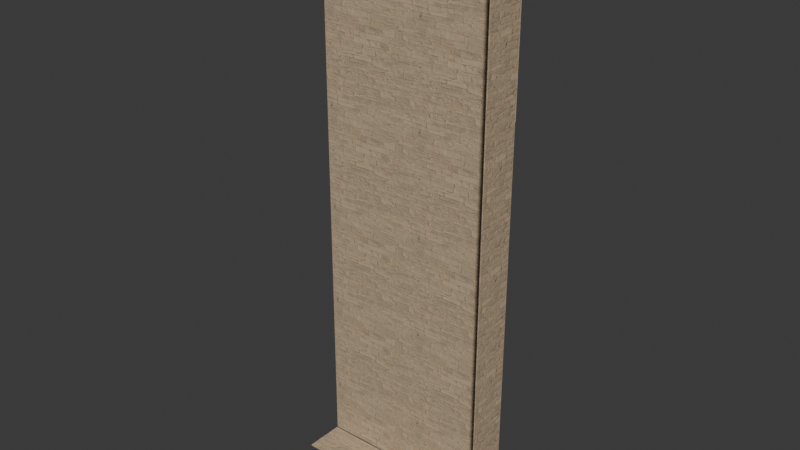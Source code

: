 # Source: b-receivers-link-north-east.blend  (saved by Blender 5.2.44; exported with 4.5.12 LTS)
import bpy
from mathutils import Matrix  # noqa: F401  (used for matrix-valued properties, if any)

bpy.ops.wm.read_factory_settings(use_empty=True)
scene = bpy.context.scene
scene.name = 'Scene'

# ---- collections
col_collection = bpy.data.collections.new('Collection'); scene.collection.children.link(col_collection)

# ---- images (referenced by path relative to the original .blend; pixels are not part of the script)
import os
ASSET_DIR = os.environ.get("B2B_ASSET_DIR", "")  # directory of the original .blend (textures are referenced by path, not embedded)
HERE = os.path.dirname(os.path.abspath(__file__))  # packed textures are extracted next to this script under _unpacked/

def load_image(name, relpath, width, height, colorspace="sRGB"):
    """Load a texture the original file referenced (path relative to the .blend, or extracted next to this script)."""
    p = next((c for c in (os.path.join(HERE, relpath), os.path.join(ASSET_DIR, relpath)) if relpath and os.path.exists(c)), "")
    if p:
        img = bpy.data.images.load(p, check_existing=True)
        img.name = name
    else:  # same state as the original file: an image datablock whose file is absent (Cycles renders it pink)
        img = bpy.data.images.new(name, width, height)
        img.source = "FILE"
        img.filepath = "//" + (relpath or name)
    img.colorspace_settings.name = colorspace
    return img
img_bz06_service_stone_albedo_png = load_image('bz06_service_stone-albedo.png', '_unpacked/bz06_service_stone-albedo.ed7a4991.png', 1024, 1024, 'sRGB')
img_bz06_service_stone_arm_png = load_image('bz06_service_stone-arm.png', '_unpacked/bz06_service_stone-arm.485e600e.png', 1024, 1024, 'Non-Color')
img_bz06_service_stone_normal_png = load_image('bz06_service_stone-normal.png', '_unpacked/bz06_service_stone-normal.f6204536.png', 1024, 1024, 'Non-Color')

# ---- materials (node trees are filled in below, after node groups)
mat_bz06_service_stone = bpy.data.materials.new('bz06_service_stone')

# ---- node groups
ng_gltf_material_output = bpy.data.node_groups.new('glTF Material Output', 'ShaderNodeTree')
_s = ng_gltf_material_output.interface.new_socket(name='Occlusion', in_out='INPUT', socket_type='NodeSocketFloat')
_N = ng_gltf_material_output.nodes; _L = ng_gltf_material_output.links
n0 = _N.new('NodeGroupInput'); n0.name = 'Group Input'; n0.location = (0, 0)

# ---- material node trees
mat_bz06_service_stone.use_nodes = True; mat_bz06_service_stone.node_tree.nodes.clear()
_N = mat_bz06_service_stone.node_tree.nodes; _L = mat_bz06_service_stone.node_tree.links
n0 = _N.new('ShaderNodeBsdfPrincipled'); n0.name = 'Principled BSDF'; n0.location = (-200, 100)
n0.inputs[10].default_value = 0.005
n1 = _N.new('ShaderNodeOutputMaterial'); n1.name = 'Material Output'; n1.location = (200, 100)
n2 = _N.new('ShaderNodeTexImage'); n2.name = 'Image Texture'; n2.location = (-700, 300)
n2.image = img_bz06_service_stone_albedo_png
n3 = _N.new('ShaderNodeMix'); n3.name = 'Mix'; n3.location = (-350, 300)
n3.data_type = 'RGBA'
n3.blend_type = 'MULTIPLY'
n3.inputs[0].default_value = 1.0
n3.inputs[7].default_value = (1.0, 1.0, 1.0, 1.0)
n4 = _N.new('ShaderNodeTexImage'); n4.name = 'Image Texture.001'; n4.location = (-700, -50)
n4.image = img_bz06_service_stone_arm_png
n5 = _N.new('ShaderNodeSeparateColor'); n5.name = 'Separate Color'; n5.location = (-350, -50)
n6 = _N.new('ShaderNodeMath'); n6.name = 'Math'; n6.location = (0, 0)
n6.operation = 'MULTIPLY'
n6.inputs[1].default_value = 0.94
n7 = _N.new('ShaderNodeGroup'); n7.name = 'Group'; n7.location = (0, -250)
n7.node_tree = ng_gltf_material_output
n8 = _N.new('ShaderNodeTexImage'); n8.name = 'Image Texture.002'; n8.location = (-700, -400)
n8.image = img_bz06_service_stone_normal_png
n9 = _N.new('ShaderNodeNormalMap'); n9.name = 'Normal Map'; n9.location = (-350, -400)
n9.width = 160
n9.inputs[0].default_value = 0.42
_L.new(n0.outputs[0], n1.inputs[0])
_L.new(n2.outputs[0], n3.inputs[6])
_L.new(n3.outputs[2], n0.inputs[0])
_L.new(n4.outputs[0], n5.inputs[0])
_L.new(n5.outputs[1], n6.inputs[0])
_L.new(n6.outputs[0], n0.inputs[2])
_L.new(n5.outputs[0], n7.inputs[0])
_L.new(n8.outputs[0], n9.inputs[1])
_L.new(n9.outputs[0], n0.inputs[5])
n1.is_active_output = True

# ---- world
world_world = bpy.data.worlds.new('World'); scene.world = world_world
world_world.use_nodes = True; world_world.node_tree.nodes.clear()
_N = world_world.node_tree.nodes; _L = world_world.node_tree.links
n0 = _N.new('ShaderNodeOutputWorld'); n0.name = 'World Output'; n0.location = (200, 100)
n1 = _N.new('ShaderNodeBackground'); n1.name = 'Background'; n1.location = (-200, 100)
n1.inputs[0].default_value = (0.05088, 0.05088, 0.05088, 1.0)
_L.new(n1.outputs[0], n0.inputs[0])
n0.is_active_output = True
world_world.color = (0.05088, 0.05088, 0.05088)
world_world.sun_shadow_jitter_overblur = 0.0

# ---- meshes
me_lne_n_field = bpy.data.meshes.new('lne-n-field')
me_lne_n_field.from_pydata([(0.0, -5.0, 0.0), (3.592, -5.0, 0.0), (3.592, -5.0, 0.12), (0.0, -5.0, 0.12)], [], [(3, 2, 1, 0)])
_uv = me_lne_n_field.uv_layers.new(name='UVMap')
_uv.uv.foreach_set('vector', [0.0, 0.06667, 1.996, 0.06667, 1.996, 0.0, 0.0, 0.0])
_ca = me_lne_n_field.color_attributes.new('COLOR_0', 'FLOAT_COLOR', 'POINT')
_ca.data.foreach_set('color', [0.955, 0.955, 0.955, 1.0, 0.955, 0.955, 0.955, 1.0, 0.955, 0.955, 0.955, 1.0, 0.955, 0.955, 0.955, 1.0])
me_lne_n_field.materials.append(mat_bz06_service_stone)
me_lne_n_field.update()
me_lne_n_field_001 = bpy.data.meshes.new('lne-n-field.001')
me_lne_n_field_001.from_pydata([(0.0, -5.0, 0.12), (3.592, -5.0, 0.12), (3.592, -5.0, 0.18), (0.0, -5.0, 0.18)], [], [(3, 2, 1, 0)])
_uv = me_lne_n_field_001.uv_layers.new(name='UVMap')
_uv.uv.foreach_set('vector', [0.0, 0.1, 1.996, 0.1, 1.996, 0.06667, 0.0, 0.06667])
_ca = me_lne_n_field_001.color_attributes.new('COLOR_0', 'FLOAT_COLOR', 'POINT')
_ca.data.foreach_set('color', [0.955, 0.955, 0.955, 1.0, 0.955, 0.955, 0.955, 1.0, 1.0, 1.0, 1.0, 1.0, 1.0, 1.0, 1.0, 1.0])
me_lne_n_field_001.materials.append(mat_bz06_service_stone)
me_lne_n_field_001.update()
me_lne_n_field_002 = bpy.data.meshes.new('lne-n-field.002')
me_lne_n_field_002.from_pydata([(0.0, -5.0, 0.18), (3.592, -5.0, 0.18), (3.592, -5.0, 7.0), (0.0, -5.0, 7.0)], [], [(3, 2, 1, 0)])
_uv = me_lne_n_field_002.uv_layers.new(name='UVMap')
_uv.uv.foreach_set('vector', [0.0, 3.889, 1.996, 3.889, 1.996, 0.1, 0.0, 0.1])
_ca = me_lne_n_field_002.color_attributes.new('COLOR_0', 'FLOAT_COLOR', 'POINT')
_ca.data.foreach_set('color', [1.0, 1.0, 1.0, 1.0, 1.0, 1.0, 1.0, 1.0, 1.0, 1.0, 1.0, 1.0, 1.0, 1.0, 1.0, 1.0])
me_lne_n_field_002.materials.append(mat_bz06_service_stone)
me_lne_n_field_002.update()
me_lne_n_field_003 = bpy.data.meshes.new('lne-n-field.003')
me_lne_n_field_003.from_pydata([(0.0, -5.0, 7.0), (3.592, -5.0, 7.0), (3.592, -5.0, 9.9), (0.0, -5.0, 9.9)], [], [(3, 2, 1, 0)])
_uv = me_lne_n_field_003.uv_layers.new(name='UVMap')
_uv.uv.foreach_set('vector', [0.0, 5.5, 1.996, 5.5, 1.996, 3.889, 0.0, 3.889])
_ca = me_lne_n_field_003.color_attributes.new('COLOR_0', 'FLOAT_COLOR', 'POINT')
_ca.data.foreach_set('color', [1.0, 1.0, 1.0, 1.0, 1.0, 1.0, 1.0, 1.0, 1.0, 1.0, 1.0, 1.0, 1.0, 1.0, 1.0, 1.0])
me_lne_n_field_003.materials.append(mat_bz06_service_stone)
me_lne_n_field_003.update()
me_lne_n_field_004 = bpy.data.meshes.new('lne-n-field.004')
me_lne_n_field_004.from_pydata([(3.592, -5.015, 0.0), (3.6, -5.015, 0.0), (3.6, -5.015, 0.12), (3.592, -5.015, 0.12)], [], [(3, 2, 1, 0)])
_uv = me_lne_n_field_004.uv_layers.new(name='UVMap')
_uv.uv.foreach_set('vector', [1.996, 0.06667, 2.0, 0.06667, 2.0, 0.0, 1.996, 0.0])
_ca = me_lne_n_field_004.color_attributes.new('COLOR_0', 'FLOAT_COLOR', 'POINT')
_ca.data.foreach_set('color', [0.955, 0.955, 0.955, 1.0, 0.955, 0.955, 0.955, 1.0, 0.955, 0.955, 0.955, 1.0, 0.955, 0.955, 0.955, 1.0])
me_lne_n_field_004.materials.append(mat_bz06_service_stone)
me_lne_n_field_004.update()
me_lne_n_field_005 = bpy.data.meshes.new('lne-n-field.005')
me_lne_n_field_005.from_pydata([(3.592, -5.015, 0.12), (3.6, -5.015, 0.12), (3.6, -5.015, 0.18), (3.592, -5.015, 0.18)], [], [(3, 2, 1, 0)])
_uv = me_lne_n_field_005.uv_layers.new(name='UVMap')
_uv.uv.foreach_set('vector', [1.996, 0.1, 2.0, 0.1, 2.0, 0.06667, 1.996, 0.06667])
_ca = me_lne_n_field_005.color_attributes.new('COLOR_0', 'FLOAT_COLOR', 'POINT')
_ca.data.foreach_set('color', [0.955, 0.955, 0.955, 1.0, 0.955, 0.955, 0.955, 1.0, 1.0, 1.0, 1.0, 1.0, 1.0, 1.0, 1.0, 1.0])
me_lne_n_field_005.materials.append(mat_bz06_service_stone)
me_lne_n_field_005.update()
me_lne_n_field_006 = bpy.data.meshes.new('lne-n-field.006')
me_lne_n_field_006.from_pydata([(3.592, -5.015, 0.18), (3.6, -5.015, 0.18), (3.6, -5.015, 7.0), (3.592, -5.015, 7.0)], [], [(3, 2, 1, 0)])
_uv = me_lne_n_field_006.uv_layers.new(name='UVMap')
_uv.uv.foreach_set('vector', [1.996, 3.889, 2.0, 3.889, 2.0, 0.1, 1.996, 0.1])
_ca = me_lne_n_field_006.color_attributes.new('COLOR_0', 'FLOAT_COLOR', 'POINT')
_ca.data.foreach_set('color', [1.0, 1.0, 1.0, 1.0, 1.0, 1.0, 1.0, 1.0, 1.0, 1.0, 1.0, 1.0, 1.0, 1.0, 1.0, 1.0])
me_lne_n_field_006.materials.append(mat_bz06_service_stone)
me_lne_n_field_006.update()
me_lne_n_field_007 = bpy.data.meshes.new('lne-n-field.007')
me_lne_n_field_007.from_pydata([(3.592, -5.0, 7.0), (3.6, -5.0, 7.0), (3.6, -5.0, 9.9), (3.592, -5.0, 9.9)], [], [(3, 2, 1, 0)])
_uv = me_lne_n_field_007.uv_layers.new(name='UVMap')
_uv.uv.foreach_set('vector', [1.996, 5.5, 2.0, 5.5, 2.0, 3.889, 1.996, 3.889])
_ca = me_lne_n_field_007.color_attributes.new('COLOR_0', 'FLOAT_COLOR', 'POINT')
_ca.data.foreach_set('color', [1.0, 1.0, 1.0, 1.0, 1.0, 1.0, 1.0, 1.0, 1.0, 1.0, 1.0, 1.0, 1.0, 1.0, 1.0, 1.0])
me_lne_n_field_007.materials.append(mat_bz06_service_stone)
me_lne_n_field_007.update()
me_lne_n_party_joint_reveal = bpy.data.meshes.new('lne-n-party-joint-reveal')
me_lne_n_party_joint_reveal.from_pydata([(3.592, -5.0, 0.0), (3.593, -5.0, 0.0), (3.593, -5.015, 0.0), (3.592, -5.015, 0.0), (3.592, -5.0, 7.0), (3.593, -5.0, 7.0), (3.593, -5.015, 7.0), (3.592, -5.015, 7.0)], [], [(1, 2, 3, 0), (7, 6, 5, 4), (4, 5, 1, 0), (5, 6, 2, 1), (6, 7, 3, 2), (7, 4, 0, 3)])
_uv = me_lne_n_party_joint_reveal.uv_layers.new(name='UVMap')
_uv.uv.foreach_set('vector', [1.996, -2.778, 1.996, -2.786, 1.996, -2.786, 1.996, -2.778, 1.996, -2.786, 1.996, -2.786, 1.996, -2.778, 1.996, -2.778, 1.996, 3.889, 1.996, 3.889, 1.996, 0.0, 1.996, 0.0, -2.778, 3.889, -2.786, 3.889, -2.786, 0.0, -2.778, 0.0, 1.996, 3.889, 1.996, 3.889, 1.996, 0.0, 1.996, 0.0, -2.786, 3.889, -2.778, 3.889, -2.778, 0.0, -2.786, 0.0])
_ca = me_lne_n_party_joint_reveal.color_attributes.new('COLOR_0', 'FLOAT_COLOR', 'POINT')
_ca.data.foreach_set('color', [1.0, 1.0, 1.0, 1.0, 1.0, 1.0, 1.0, 1.0, 1.0, 1.0, 1.0, 1.0, 1.0, 1.0, 1.0, 1.0, 1.0, 1.0, 1.0, 1.0, 1.0, 1.0, 1.0, 1.0, 1.0, 1.0, 1.0, 1.0, 1.0, 1.0, 1.0, 1.0])
me_lne_n_party_joint_reveal.materials.append(mat_bz06_service_stone)
me_lne_n_party_joint_reveal.update()
me_lne_n_end_closure = bpy.data.meshes.new('lne-n-end-closure')
me_lne_n_end_closure.from_pydata([(3.58, -5.02, 0.0), (3.6, -5.02, 0.0), (3.6, -5.7, 0.0), (3.58, -5.7, 0.0), (3.58, -5.02, 9.9), (3.6, -5.02, 9.9), (3.6, -5.7, 9.9), (3.58, -5.7, 9.9)], [], [(1, 2, 3, 0), (7, 6, 5, 4), (4, 5, 1, 0), (5, 6, 2, 1), (6, 7, 3, 2), (7, 4, 0, 3)])
_uv = me_lne_n_end_closure.uv_layers.new(name='UVMap')
_uv.uv.foreach_set('vector', [2.0, -2.789, 2.0, -3.167, 1.989, -3.167, 1.989, -2.789, 1.989, -3.167, 2.0, -3.167, 2.0, -2.789, 1.989, -2.789, 1.989, 5.5, 2.0, 5.5, 2.0, 0.0, 1.989, 0.0, -2.789, 5.5, -3.167, 5.5, -3.167, 0.0, -2.789, 0.0, 2.0, 5.5, 1.989, 5.5, 1.989, 0.0, 2.0, 0.0, -3.167, 5.5, -2.789, 5.5, -2.789, 0.0, -3.167, 0.0])
_ca = me_lne_n_end_closure.color_attributes.new('COLOR_0', 'FLOAT_COLOR', 'POINT')
_ca.data.foreach_set('color', [1.0, 1.0, 1.0, 1.0, 1.0, 1.0, 1.0, 1.0, 1.0, 1.0, 1.0, 1.0, 1.0, 1.0, 1.0, 1.0, 1.0, 1.0, 1.0, 1.0, 1.0, 1.0, 1.0, 1.0, 1.0, 1.0, 1.0, 1.0, 1.0, 1.0, 1.0, 1.0])
me_lne_n_end_closure.materials.append(mat_bz06_service_stone)
me_lne_n_end_closure.update()
me_lne_n_base_closure = bpy.data.meshes.new('lne-n-base-closure')
me_lne_n_base_closure.from_pydata([(0.0, -5.02, -0.02), (3.6, -5.02, -0.02), (3.6, -5.7, -0.02), (0.0, -5.7, -0.02), (0.0, -5.02, 0.0), (3.6, -5.02, 0.0), (3.6, -5.7, 0.0), (0.0, -5.7, 0.0)], [], [(1, 2, 3, 0), (7, 6, 5, 4), (4, 5, 1, 0), (5, 6, 2, 1), (6, 7, 3, 2), (7, 4, 0, 3)])
_uv = me_lne_n_base_closure.uv_layers.new(name='UVMap')
_uv.uv.foreach_set('vector', [2.0, -2.789, 2.0, -3.167, 0.0, -3.167, 0.0, -2.789, 0.0, -3.167, 2.0, -3.167, 2.0, -2.789, 0.0, -2.789, 0.0, 0.0, 2.0, 0.0, 2.0, -0.01111, 0.0, -0.01111, -2.789, 0.0, -3.167, 0.0, -3.167, -0.01111, -2.789, -0.01111, 2.0, 0.0, 0.0, 0.0, 0.0, -0.01111, 2.0, -0.01111, -3.167, 0.0, -2.789, 0.0, -2.789, -0.01111, -3.167, -0.01111])
_ca = me_lne_n_base_closure.color_attributes.new('COLOR_0', 'FLOAT_COLOR', 'POINT')
_ca.data.foreach_set('color', [1.0, 1.0, 1.0, 1.0, 1.0, 1.0, 1.0, 1.0, 1.0, 1.0, 1.0, 1.0, 1.0, 1.0, 1.0, 1.0, 1.0, 1.0, 1.0, 1.0, 1.0, 1.0, 1.0, 1.0, 1.0, 1.0, 1.0, 1.0, 1.0, 1.0, 1.0, 1.0])
me_lne_n_base_closure.materials.append(mat_bz06_service_stone)
me_lne_n_base_closure.update()

# ---- objects
ob_lne_n_field = bpy.data.objects.new('lne-n-field', me_lne_n_field)
ob_lne_n_field_001 = bpy.data.objects.new('lne-n-field.001', me_lne_n_field_001)
ob_lne_n_field_002 = bpy.data.objects.new('lne-n-field.002', me_lne_n_field_002)
ob_lne_n_field_003 = bpy.data.objects.new('lne-n-field.003', me_lne_n_field_003)
ob_lne_n_field_004 = bpy.data.objects.new('lne-n-field.004', me_lne_n_field_004)
ob_lne_n_field_005 = bpy.data.objects.new('lne-n-field.005', me_lne_n_field_005)
ob_lne_n_field_006 = bpy.data.objects.new('lne-n-field.006', me_lne_n_field_006)
ob_lne_n_field_007 = bpy.data.objects.new('lne-n-field.007', me_lne_n_field_007)
ob_lne_n_party_joint_reveal = bpy.data.objects.new('lne-n-party-joint-reveal', me_lne_n_party_joint_reveal)
ob_lne_n_end_closure = bpy.data.objects.new('lne-n-end-closure', me_lne_n_end_closure)
ob_lne_n_base_closure = bpy.data.objects.new('lne-n-base-closure', me_lne_n_base_closure)

# ---- transforms, parenting, visibility, modifiers, constraints
ob_lne_n_field.location = (0.0, 0.0, 0.0)
ob_lne_n_field_001.location = (0.0, 0.0, 0.0)
ob_lne_n_field_002.location = (0.0, 0.0, 0.0)
ob_lne_n_field_003.location = (0.0, 0.0, 0.0)
ob_lne_n_field_004.location = (0.0, 0.0, 0.0)
ob_lne_n_field_005.location = (0.0, 0.0, 0.0)
ob_lne_n_field_006.location = (0.0, 0.0, 0.0)
ob_lne_n_field_007.location = (0.0, 0.0, 0.0)
ob_lne_n_party_joint_reveal.location = (0.0, 0.0, 0.0)
ob_lne_n_end_closure.location = (0.0, 0.0, 0.0)
ob_lne_n_base_closure.location = (0.0, 0.0, 0.0)

# ---- collection membership
col_collection.objects.link(ob_lne_n_field)
col_collection.objects.link(ob_lne_n_field_001)
col_collection.objects.link(ob_lne_n_field_002)
col_collection.objects.link(ob_lne_n_field_003)
col_collection.objects.link(ob_lne_n_field_004)
col_collection.objects.link(ob_lne_n_field_005)
col_collection.objects.link(ob_lne_n_field_006)
col_collection.objects.link(ob_lne_n_field_007)
col_collection.objects.link(ob_lne_n_party_joint_reveal)
col_collection.objects.link(ob_lne_n_end_closure)
col_collection.objects.link(ob_lne_n_base_closure)

# ---- scene / render settings (as saved in the file)
scene.frame_start = 1; scene.frame_end = 250; scene.frame_set(1)
scene.render.engine = 'BLENDER_EEVEE_NEXT'
scene.render.bake_bias = 0.0
scene.render.bake_samples = 0
scene.render.compositor_device = 'GPU'
scene.eevee.use_volume_custom_range = False
scene.eevee.fast_gi_thickness_near = 0.1
scene.eevee.fast_gi_thickness_far = 0.0
scene.eevee.ray_tracing_options.screen_trace_thickness = 0.1
bpy.context.view_layer.update()

# ---- added for rendering (the .blend has no active camera and no usable light): camera, sun
cam_auto = bpy.data.cameras.new('AutoCamera')
cam_auto.lens = 50.0
cam_auto.sensor_width = 36.0
cam_auto.clip_end = 1000.0
ob_auto_camera = bpy.data.objects.new('AutoCamera', cam_auto)
scene.collection.objects.link(ob_auto_camera)
ob_auto_camera.location = (11.5854, -17.0925, 12.7683)
ob_auto_camera.rotation_euler = (1.09748, -7.21219e-08, 0.694738)
scene.camera = ob_auto_camera
light_auto_sun = bpy.data.lights.new('AutoSun', 'SUN')
light_auto_sun.energy = 3.0
light_auto_sun.angle = 0.0523599
ob_auto_sun = bpy.data.objects.new('AutoSun', light_auto_sun)
scene.collection.objects.link(ob_auto_sun)
ob_auto_sun.rotation_euler = (0.872665, 0.174533, 0.523599)
bpy.context.view_layer.update()
